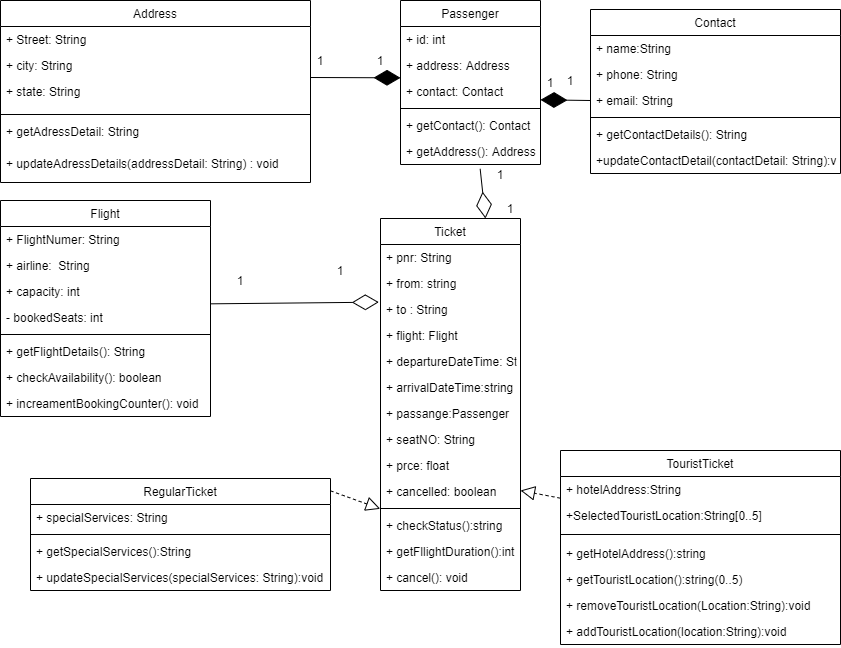

The diagram above was exported from draw.io. Its source (the exported page's mxGraphModel, read from the mxfile embedded in the PNG):
<mxGraphModel dx="1563" dy="645" grid="1" gridSize="10" guides="1" tooltips="1" connect="1" arrows="1" fold="1" page="1" pageScale="1" pageWidth="850" pageHeight="1100" math="0" shadow="0">
  <root>
    <mxCell id="0" />
    <mxCell id="1" parent="0" />
    <mxCell id="et4r4WBeVTfv9dm80hlc-8" value="Address" style="swimlane;fontStyle=0;childLayout=stackLayout;horizontal=1;startSize=26;fillColor=none;horizontalStack=0;resizeParent=1;resizeParentMax=0;resizeLast=0;collapsible=1;marginBottom=0;strokeColor=#000000;" vertex="1" parent="1">
      <mxGeometry y="20" width="310" height="182" as="geometry" />
    </mxCell>
    <mxCell id="et4r4WBeVTfv9dm80hlc-9" value="+ Street: String" style="text;strokeColor=none;fillColor=none;align=left;verticalAlign=top;spacingLeft=4;spacingRight=4;overflow=hidden;rotatable=0;points=[[0,0.5],[1,0.5]];portConstraint=eastwest;" vertex="1" parent="et4r4WBeVTfv9dm80hlc-8">
      <mxGeometry y="26" width="310" height="26" as="geometry" />
    </mxCell>
    <object label="+ city: String" id="et4r4WBeVTfv9dm80hlc-10">
      <mxCell style="text;strokeColor=none;fillColor=none;align=left;verticalAlign=top;spacingLeft=4;spacingRight=4;overflow=hidden;rotatable=0;points=[[0,0.5],[1,0.5]];portConstraint=eastwest;" vertex="1" parent="et4r4WBeVTfv9dm80hlc-8">
        <mxGeometry y="52" width="310" height="26" as="geometry" />
      </mxCell>
    </object>
    <mxCell id="et4r4WBeVTfv9dm80hlc-12" value="+ state: String" style="text;strokeColor=none;fillColor=none;align=left;verticalAlign=top;spacingLeft=4;spacingRight=4;overflow=hidden;rotatable=0;points=[[0,0.5],[1,0.5]];portConstraint=eastwest;" vertex="1" parent="et4r4WBeVTfv9dm80hlc-8">
      <mxGeometry y="78" width="310" height="32" as="geometry" />
    </mxCell>
    <mxCell id="et4r4WBeVTfv9dm80hlc-76" value="" style="line;strokeWidth=1;fillColor=none;align=left;verticalAlign=middle;spacingTop=-1;spacingLeft=3;spacingRight=3;rotatable=0;labelPosition=right;points=[];portConstraint=eastwest;" vertex="1" parent="et4r4WBeVTfv9dm80hlc-8">
      <mxGeometry y="110" width="310" height="8" as="geometry" />
    </mxCell>
    <mxCell id="et4r4WBeVTfv9dm80hlc-21" value="+ getAdressDetail: String" style="text;strokeColor=none;fillColor=none;align=left;verticalAlign=top;spacingLeft=4;spacingRight=4;overflow=hidden;rotatable=0;points=[[0,0.5],[1,0.5]];portConstraint=eastwest;" vertex="1" parent="et4r4WBeVTfv9dm80hlc-8">
      <mxGeometry y="118" width="310" height="32" as="geometry" />
    </mxCell>
    <mxCell id="et4r4WBeVTfv9dm80hlc-22" value="+ updateAdressDetails(addressDetail: String) : void" style="text;strokeColor=none;fillColor=none;align=left;verticalAlign=top;spacingLeft=4;spacingRight=4;overflow=hidden;rotatable=0;points=[[0,0.5],[1,0.5]];portConstraint=eastwest;" vertex="1" parent="et4r4WBeVTfv9dm80hlc-8">
      <mxGeometry y="150" width="310" height="32" as="geometry" />
    </mxCell>
    <mxCell id="et4r4WBeVTfv9dm80hlc-23" value="Flight" style="swimlane;fontStyle=0;childLayout=stackLayout;horizontal=1;startSize=26;fillColor=none;horizontalStack=0;resizeParent=1;resizeParentMax=0;resizeLast=0;collapsible=1;marginBottom=0;strokeColor=#000000;" vertex="1" parent="1">
      <mxGeometry y="220" width="210" height="216" as="geometry" />
    </mxCell>
    <mxCell id="et4r4WBeVTfv9dm80hlc-24" value="+ FlightNumer: String " style="text;strokeColor=none;fillColor=none;align=left;verticalAlign=top;spacingLeft=4;spacingRight=4;overflow=hidden;rotatable=0;points=[[0,0.5],[1,0.5]];portConstraint=eastwest;" vertex="1" parent="et4r4WBeVTfv9dm80hlc-23">
      <mxGeometry y="26" width="210" height="26" as="geometry" />
    </mxCell>
    <mxCell id="et4r4WBeVTfv9dm80hlc-25" value="+ airline:  String" style="text;strokeColor=none;fillColor=none;align=left;verticalAlign=top;spacingLeft=4;spacingRight=4;overflow=hidden;rotatable=0;points=[[0,0.5],[1,0.5]];portConstraint=eastwest;" vertex="1" parent="et4r4WBeVTfv9dm80hlc-23">
      <mxGeometry y="52" width="210" height="26" as="geometry" />
    </mxCell>
    <mxCell id="et4r4WBeVTfv9dm80hlc-26" value="+ capacity: int" style="text;strokeColor=none;fillColor=none;align=left;verticalAlign=top;spacingLeft=4;spacingRight=4;overflow=hidden;rotatable=0;points=[[0,0.5],[1,0.5]];portConstraint=eastwest;" vertex="1" parent="et4r4WBeVTfv9dm80hlc-23">
      <mxGeometry y="78" width="210" height="26" as="geometry" />
    </mxCell>
    <mxCell id="et4r4WBeVTfv9dm80hlc-27" value="- bookedSeats: int" style="text;strokeColor=none;fillColor=none;align=left;verticalAlign=top;spacingLeft=4;spacingRight=4;overflow=hidden;rotatable=0;points=[[0,0.5],[1,0.5]];portConstraint=eastwest;" vertex="1" parent="et4r4WBeVTfv9dm80hlc-23">
      <mxGeometry y="104" width="210" height="26" as="geometry" />
    </mxCell>
    <mxCell id="et4r4WBeVTfv9dm80hlc-79" value="" style="line;strokeWidth=1;fillColor=none;align=left;verticalAlign=middle;spacingTop=-1;spacingLeft=3;spacingRight=3;rotatable=0;labelPosition=right;points=[];portConstraint=eastwest;" vertex="1" parent="et4r4WBeVTfv9dm80hlc-23">
      <mxGeometry y="130" width="210" height="8" as="geometry" />
    </mxCell>
    <mxCell id="et4r4WBeVTfv9dm80hlc-28" value="+ getFlightDetails(): String" style="text;strokeColor=none;fillColor=none;align=left;verticalAlign=top;spacingLeft=4;spacingRight=4;overflow=hidden;rotatable=0;points=[[0,0.5],[1,0.5]];portConstraint=eastwest;" vertex="1" parent="et4r4WBeVTfv9dm80hlc-23">
      <mxGeometry y="138" width="210" height="26" as="geometry" />
    </mxCell>
    <mxCell id="et4r4WBeVTfv9dm80hlc-29" value="+ checkAvailability(): boolean" style="text;strokeColor=none;fillColor=none;align=left;verticalAlign=top;spacingLeft=4;spacingRight=4;overflow=hidden;rotatable=0;points=[[0,0.5],[1,0.5]];portConstraint=eastwest;" vertex="1" parent="et4r4WBeVTfv9dm80hlc-23">
      <mxGeometry y="164" width="210" height="26" as="geometry" />
    </mxCell>
    <mxCell id="et4r4WBeVTfv9dm80hlc-30" value="+ increamentBookingCounter(): void" style="text;strokeColor=none;fillColor=none;align=left;verticalAlign=top;spacingLeft=4;spacingRight=4;overflow=hidden;rotatable=0;points=[[0,0.5],[1,0.5]];portConstraint=eastwest;" vertex="1" parent="et4r4WBeVTfv9dm80hlc-23">
      <mxGeometry y="190" width="210" height="26" as="geometry" />
    </mxCell>
    <mxCell id="et4r4WBeVTfv9dm80hlc-31" value="Passenger" style="swimlane;fontStyle=0;childLayout=stackLayout;horizontal=1;startSize=26;fillColor=none;horizontalStack=0;resizeParent=1;resizeParentMax=0;resizeLast=0;collapsible=1;marginBottom=0;strokeColor=#000000;" vertex="1" parent="1">
      <mxGeometry x="400" y="20" width="140" height="164" as="geometry" />
    </mxCell>
    <mxCell id="et4r4WBeVTfv9dm80hlc-32" value="+ id: int" style="text;strokeColor=none;fillColor=none;align=left;verticalAlign=top;spacingLeft=4;spacingRight=4;overflow=hidden;rotatable=0;points=[[0,0.5],[1,0.5]];portConstraint=eastwest;" vertex="1" parent="et4r4WBeVTfv9dm80hlc-31">
      <mxGeometry y="26" width="140" height="26" as="geometry" />
    </mxCell>
    <mxCell id="et4r4WBeVTfv9dm80hlc-33" value="+ address: Address" style="text;strokeColor=none;fillColor=none;align=left;verticalAlign=top;spacingLeft=4;spacingRight=4;overflow=hidden;rotatable=0;points=[[0,0.5],[1,0.5]];portConstraint=eastwest;" vertex="1" parent="et4r4WBeVTfv9dm80hlc-31">
      <mxGeometry y="52" width="140" height="26" as="geometry" />
    </mxCell>
    <mxCell id="et4r4WBeVTfv9dm80hlc-34" value="+ contact: Contact" style="text;strokeColor=none;fillColor=none;align=left;verticalAlign=top;spacingLeft=4;spacingRight=4;overflow=hidden;rotatable=0;points=[[0,0.5],[1,0.5]];portConstraint=eastwest;" vertex="1" parent="et4r4WBeVTfv9dm80hlc-31">
      <mxGeometry y="78" width="140" height="26" as="geometry" />
    </mxCell>
    <mxCell id="et4r4WBeVTfv9dm80hlc-77" value="" style="line;strokeWidth=1;fillColor=none;align=left;verticalAlign=middle;spacingTop=-1;spacingLeft=3;spacingRight=3;rotatable=0;labelPosition=right;points=[];portConstraint=eastwest;" vertex="1" parent="et4r4WBeVTfv9dm80hlc-31">
      <mxGeometry y="104" width="140" height="8" as="geometry" />
    </mxCell>
    <mxCell id="et4r4WBeVTfv9dm80hlc-35" value="+ getContact(): Contact" style="text;strokeColor=none;fillColor=none;align=left;verticalAlign=top;spacingLeft=4;spacingRight=4;overflow=hidden;rotatable=0;points=[[0,0.5],[1,0.5]];portConstraint=eastwest;" vertex="1" parent="et4r4WBeVTfv9dm80hlc-31">
      <mxGeometry y="112" width="140" height="26" as="geometry" />
    </mxCell>
    <mxCell id="et4r4WBeVTfv9dm80hlc-36" value="+ getAddress(): Address" style="text;strokeColor=none;fillColor=none;align=left;verticalAlign=top;spacingLeft=4;spacingRight=4;overflow=hidden;rotatable=0;points=[[0,0.5],[1,0.5]];portConstraint=eastwest;" vertex="1" parent="et4r4WBeVTfv9dm80hlc-31">
      <mxGeometry y="138" width="140" height="26" as="geometry" />
    </mxCell>
    <mxCell id="et4r4WBeVTfv9dm80hlc-37" value="Contact" style="swimlane;fontStyle=0;childLayout=stackLayout;horizontal=1;startSize=26;fillColor=none;horizontalStack=0;resizeParent=1;resizeParentMax=0;resizeLast=0;collapsible=1;marginBottom=0;strokeColor=#000000;" vertex="1" parent="1">
      <mxGeometry x="590" y="29" width="250" height="164" as="geometry" />
    </mxCell>
    <mxCell id="et4r4WBeVTfv9dm80hlc-38" value="+ name:String" style="text;strokeColor=none;fillColor=none;align=left;verticalAlign=top;spacingLeft=4;spacingRight=4;overflow=hidden;rotatable=0;points=[[0,0.5],[1,0.5]];portConstraint=eastwest;" vertex="1" parent="et4r4WBeVTfv9dm80hlc-37">
      <mxGeometry y="26" width="250" height="26" as="geometry" />
    </mxCell>
    <mxCell id="et4r4WBeVTfv9dm80hlc-39" value="+ phone: String" style="text;strokeColor=none;fillColor=none;align=left;verticalAlign=top;spacingLeft=4;spacingRight=4;overflow=hidden;rotatable=0;points=[[0,0.5],[1,0.5]];portConstraint=eastwest;" vertex="1" parent="et4r4WBeVTfv9dm80hlc-37">
      <mxGeometry y="52" width="250" height="26" as="geometry" />
    </mxCell>
    <mxCell id="et4r4WBeVTfv9dm80hlc-71" value="" style="endArrow=diamondThin;endFill=1;endSize=24;html=1;exitX=0;exitY=0.5;exitDx=0;exitDy=0;" edge="1" parent="et4r4WBeVTfv9dm80hlc-37" source="et4r4WBeVTfv9dm80hlc-40">
      <mxGeometry width="160" relative="1" as="geometry">
        <mxPoint x="120" y="90.32999999999998" as="sourcePoint" />
        <mxPoint x="-50" y="90.32999999999998" as="targetPoint" />
      </mxGeometry>
    </mxCell>
    <mxCell id="et4r4WBeVTfv9dm80hlc-40" value="+ email: String" style="text;strokeColor=none;fillColor=none;align=left;verticalAlign=top;spacingLeft=4;spacingRight=4;overflow=hidden;rotatable=0;points=[[0,0.5],[1,0.5]];portConstraint=eastwest;" vertex="1" parent="et4r4WBeVTfv9dm80hlc-37">
      <mxGeometry y="78" width="250" height="26" as="geometry" />
    </mxCell>
    <mxCell id="et4r4WBeVTfv9dm80hlc-78" value="" style="line;strokeWidth=1;fillColor=none;align=left;verticalAlign=middle;spacingTop=-1;spacingLeft=3;spacingRight=3;rotatable=0;labelPosition=right;points=[];portConstraint=eastwest;" vertex="1" parent="et4r4WBeVTfv9dm80hlc-37">
      <mxGeometry y="104" width="250" height="8" as="geometry" />
    </mxCell>
    <mxCell id="et4r4WBeVTfv9dm80hlc-41" value="+ getContactDetails(): String" style="text;strokeColor=none;fillColor=none;align=left;verticalAlign=top;spacingLeft=4;spacingRight=4;overflow=hidden;rotatable=0;points=[[0,0.5],[1,0.5]];portConstraint=eastwest;" vertex="1" parent="et4r4WBeVTfv9dm80hlc-37">
      <mxGeometry y="112" width="250" height="26" as="geometry" />
    </mxCell>
    <mxCell id="et4r4WBeVTfv9dm80hlc-42" value="+updateContactDetail(contactDetail: String):void" style="text;strokeColor=none;fillColor=none;align=left;verticalAlign=top;spacingLeft=4;spacingRight=4;overflow=hidden;rotatable=0;points=[[0,0.5],[1,0.5]];portConstraint=eastwest;" vertex="1" parent="et4r4WBeVTfv9dm80hlc-37">
      <mxGeometry y="138" width="250" height="26" as="geometry" />
    </mxCell>
    <mxCell id="et4r4WBeVTfv9dm80hlc-44" value="Ticket" style="swimlane;fontStyle=0;childLayout=stackLayout;horizontal=1;startSize=26;fillColor=none;horizontalStack=0;resizeParent=1;resizeParentMax=0;resizeLast=0;collapsible=1;marginBottom=0;strokeColor=#000000;" vertex="1" parent="1">
      <mxGeometry x="380" y="238" width="140" height="372" as="geometry" />
    </mxCell>
    <mxCell id="et4r4WBeVTfv9dm80hlc-45" value="+ pnr: String" style="text;strokeColor=none;fillColor=none;align=left;verticalAlign=top;spacingLeft=4;spacingRight=4;overflow=hidden;rotatable=0;points=[[0,0.5],[1,0.5]];portConstraint=eastwest;" vertex="1" parent="et4r4WBeVTfv9dm80hlc-44">
      <mxGeometry y="26" width="140" height="26" as="geometry" />
    </mxCell>
    <mxCell id="et4r4WBeVTfv9dm80hlc-46" value="+ from: string" style="text;strokeColor=none;fillColor=none;align=left;verticalAlign=top;spacingLeft=4;spacingRight=4;overflow=hidden;rotatable=0;points=[[0,0.5],[1,0.5]];portConstraint=eastwest;" vertex="1" parent="et4r4WBeVTfv9dm80hlc-44">
      <mxGeometry y="52" width="140" height="26" as="geometry" />
    </mxCell>
    <mxCell id="et4r4WBeVTfv9dm80hlc-47" value="+ to : String" style="text;strokeColor=none;fillColor=none;align=left;verticalAlign=top;spacingLeft=4;spacingRight=4;overflow=hidden;rotatable=0;points=[[0,0.5],[1,0.5]];portConstraint=eastwest;" vertex="1" parent="et4r4WBeVTfv9dm80hlc-44">
      <mxGeometry y="78" width="140" height="26" as="geometry" />
    </mxCell>
    <mxCell id="et4r4WBeVTfv9dm80hlc-48" value="+ flight: Flight" style="text;strokeColor=none;fillColor=none;align=left;verticalAlign=top;spacingLeft=4;spacingRight=4;overflow=hidden;rotatable=0;points=[[0,0.5],[1,0.5]];portConstraint=eastwest;" vertex="1" parent="et4r4WBeVTfv9dm80hlc-44">
      <mxGeometry y="104" width="140" height="26" as="geometry" />
    </mxCell>
    <mxCell id="et4r4WBeVTfv9dm80hlc-49" value="+ departureDateTime: String" style="text;strokeColor=none;fillColor=none;align=left;verticalAlign=top;spacingLeft=4;spacingRight=4;overflow=hidden;rotatable=0;points=[[0,0.5],[1,0.5]];portConstraint=eastwest;" vertex="1" parent="et4r4WBeVTfv9dm80hlc-44">
      <mxGeometry y="130" width="140" height="26" as="geometry" />
    </mxCell>
    <mxCell id="et4r4WBeVTfv9dm80hlc-50" value="+ arrivalDateTime:string" style="text;strokeColor=none;fillColor=none;align=left;verticalAlign=top;spacingLeft=4;spacingRight=4;overflow=hidden;rotatable=0;points=[[0,0.5],[1,0.5]];portConstraint=eastwest;" vertex="1" parent="et4r4WBeVTfv9dm80hlc-44">
      <mxGeometry y="156" width="140" height="26" as="geometry" />
    </mxCell>
    <mxCell id="et4r4WBeVTfv9dm80hlc-51" value="+ passange:Passenger" style="text;strokeColor=none;fillColor=none;align=left;verticalAlign=top;spacingLeft=4;spacingRight=4;overflow=hidden;rotatable=0;points=[[0,0.5],[1,0.5]];portConstraint=eastwest;" vertex="1" parent="et4r4WBeVTfv9dm80hlc-44">
      <mxGeometry y="182" width="140" height="26" as="geometry" />
    </mxCell>
    <mxCell id="et4r4WBeVTfv9dm80hlc-52" value="+ seatNO: String" style="text;strokeColor=none;fillColor=none;align=left;verticalAlign=top;spacingLeft=4;spacingRight=4;overflow=hidden;rotatable=0;points=[[0,0.5],[1,0.5]];portConstraint=eastwest;" vertex="1" parent="et4r4WBeVTfv9dm80hlc-44">
      <mxGeometry y="208" width="140" height="26" as="geometry" />
    </mxCell>
    <mxCell id="et4r4WBeVTfv9dm80hlc-53" value="+ prce: float" style="text;strokeColor=none;fillColor=none;align=left;verticalAlign=top;spacingLeft=4;spacingRight=4;overflow=hidden;rotatable=0;points=[[0,0.5],[1,0.5]];portConstraint=eastwest;" vertex="1" parent="et4r4WBeVTfv9dm80hlc-44">
      <mxGeometry y="234" width="140" height="26" as="geometry" />
    </mxCell>
    <mxCell id="et4r4WBeVTfv9dm80hlc-74" value="" style="endArrow=block;dashed=1;endFill=0;endSize=12;html=1;entryX=-0.002;entryY=-0.141;entryDx=0;entryDy=0;entryPerimeter=0;" edge="1" parent="et4r4WBeVTfv9dm80hlc-44" target="et4r4WBeVTfv9dm80hlc-55">
      <mxGeometry width="160" relative="1" as="geometry">
        <mxPoint x="-50" y="272.33000000000004" as="sourcePoint" />
        <mxPoint x="110" y="272.33000000000004" as="targetPoint" />
      </mxGeometry>
    </mxCell>
    <mxCell id="et4r4WBeVTfv9dm80hlc-54" value="+ cancelled: boolean" style="text;strokeColor=none;fillColor=none;align=left;verticalAlign=top;spacingLeft=4;spacingRight=4;overflow=hidden;rotatable=0;points=[[0,0.5],[1,0.5]];portConstraint=eastwest;" vertex="1" parent="et4r4WBeVTfv9dm80hlc-44">
      <mxGeometry y="260" width="140" height="26" as="geometry" />
    </mxCell>
    <mxCell id="et4r4WBeVTfv9dm80hlc-80" value="" style="line;strokeWidth=1;fillColor=none;align=left;verticalAlign=middle;spacingTop=-1;spacingLeft=3;spacingRight=3;rotatable=0;labelPosition=right;points=[];portConstraint=eastwest;" vertex="1" parent="et4r4WBeVTfv9dm80hlc-44">
      <mxGeometry y="286" width="140" height="8" as="geometry" />
    </mxCell>
    <mxCell id="et4r4WBeVTfv9dm80hlc-55" value="+ checkStatus():string" style="text;strokeColor=none;fillColor=none;align=left;verticalAlign=top;spacingLeft=4;spacingRight=4;overflow=hidden;rotatable=0;points=[[0,0.5],[1,0.5]];portConstraint=eastwest;" vertex="1" parent="et4r4WBeVTfv9dm80hlc-44">
      <mxGeometry y="294" width="140" height="26" as="geometry" />
    </mxCell>
    <mxCell id="et4r4WBeVTfv9dm80hlc-56" value="+ getFllightDuration():int" style="text;strokeColor=none;fillColor=none;align=left;verticalAlign=top;spacingLeft=4;spacingRight=4;overflow=hidden;rotatable=0;points=[[0,0.5],[1,0.5]];portConstraint=eastwest;" vertex="1" parent="et4r4WBeVTfv9dm80hlc-44">
      <mxGeometry y="320" width="140" height="26" as="geometry" />
    </mxCell>
    <mxCell id="et4r4WBeVTfv9dm80hlc-57" value="+ cancel(): void" style="text;strokeColor=none;fillColor=none;align=left;verticalAlign=top;spacingLeft=4;spacingRight=4;overflow=hidden;rotatable=0;points=[[0,0.5],[1,0.5]];portConstraint=eastwest;" vertex="1" parent="et4r4WBeVTfv9dm80hlc-44">
      <mxGeometry y="346" width="140" height="26" as="geometry" />
    </mxCell>
    <mxCell id="et4r4WBeVTfv9dm80hlc-58" value="RegularTicket" style="swimlane;fontStyle=0;childLayout=stackLayout;horizontal=1;startSize=26;fillColor=none;horizontalStack=0;resizeParent=1;resizeParentMax=0;resizeLast=0;collapsible=1;marginBottom=0;strokeColor=#000000;" vertex="1" parent="1">
      <mxGeometry x="30" y="498" width="300" height="112" as="geometry" />
    </mxCell>
    <mxCell id="et4r4WBeVTfv9dm80hlc-59" value="+ specialServices: String" style="text;strokeColor=none;fillColor=none;align=left;verticalAlign=top;spacingLeft=4;spacingRight=4;overflow=hidden;rotatable=0;points=[[0,0.5],[1,0.5]];portConstraint=eastwest;" vertex="1" parent="et4r4WBeVTfv9dm80hlc-58">
      <mxGeometry y="26" width="300" height="26" as="geometry" />
    </mxCell>
    <mxCell id="et4r4WBeVTfv9dm80hlc-81" value="" style="line;strokeWidth=1;fillColor=none;align=left;verticalAlign=middle;spacingTop=-1;spacingLeft=3;spacingRight=3;rotatable=0;labelPosition=right;points=[];portConstraint=eastwest;" vertex="1" parent="et4r4WBeVTfv9dm80hlc-58">
      <mxGeometry y="52" width="300" height="8" as="geometry" />
    </mxCell>
    <mxCell id="et4r4WBeVTfv9dm80hlc-60" value="+ getSpecialServices():String" style="text;strokeColor=none;fillColor=none;align=left;verticalAlign=top;spacingLeft=4;spacingRight=4;overflow=hidden;rotatable=0;points=[[0,0.5],[1,0.5]];portConstraint=eastwest;" vertex="1" parent="et4r4WBeVTfv9dm80hlc-58">
      <mxGeometry y="60" width="300" height="26" as="geometry" />
    </mxCell>
    <mxCell id="et4r4WBeVTfv9dm80hlc-61" value="+ updateSpecialServices(specialServices: String):void" style="text;strokeColor=none;fillColor=none;align=left;verticalAlign=top;spacingLeft=4;spacingRight=4;overflow=hidden;rotatable=0;points=[[0,0.5],[1,0.5]];portConstraint=eastwest;" vertex="1" parent="et4r4WBeVTfv9dm80hlc-58">
      <mxGeometry y="86" width="300" height="26" as="geometry" />
    </mxCell>
    <mxCell id="et4r4WBeVTfv9dm80hlc-62" value="TouristTicket" style="swimlane;fontStyle=0;childLayout=stackLayout;horizontal=1;startSize=26;fillColor=none;horizontalStack=0;resizeParent=1;resizeParentMax=0;resizeLast=0;collapsible=1;marginBottom=0;strokeColor=#000000;" vertex="1" parent="1">
      <mxGeometry x="560" y="470" width="280" height="194" as="geometry" />
    </mxCell>
    <mxCell id="et4r4WBeVTfv9dm80hlc-75" value="" style="endArrow=block;dashed=1;endFill=0;endSize=12;html=1;exitX=-0.001;exitY=-0.167;exitDx=0;exitDy=0;exitPerimeter=0;" edge="1" parent="et4r4WBeVTfv9dm80hlc-62" source="et4r4WBeVTfv9dm80hlc-64">
      <mxGeometry width="160" relative="1" as="geometry">
        <mxPoint x="110" y="10" as="sourcePoint" />
        <mxPoint x="-40" y="40" as="targetPoint" />
      </mxGeometry>
    </mxCell>
    <mxCell id="et4r4WBeVTfv9dm80hlc-63" value="+ hotelAddress:String" style="text;strokeColor=none;fillColor=none;align=left;verticalAlign=top;spacingLeft=4;spacingRight=4;overflow=hidden;rotatable=0;points=[[0,0.5],[1,0.5]];portConstraint=eastwest;" vertex="1" parent="et4r4WBeVTfv9dm80hlc-62">
      <mxGeometry y="26" width="280" height="26" as="geometry" />
    </mxCell>
    <mxCell id="et4r4WBeVTfv9dm80hlc-64" value="+SelectedTouristLocation:String[0..5]" style="text;strokeColor=none;fillColor=none;align=left;verticalAlign=top;spacingLeft=4;spacingRight=4;overflow=hidden;rotatable=0;points=[[0,0.5],[1,0.5]];portConstraint=eastwest;" vertex="1" parent="et4r4WBeVTfv9dm80hlc-62">
      <mxGeometry y="52" width="280" height="26" as="geometry" />
    </mxCell>
    <mxCell id="et4r4WBeVTfv9dm80hlc-82" value="" style="line;strokeWidth=1;fillColor=none;align=left;verticalAlign=middle;spacingTop=-1;spacingLeft=3;spacingRight=3;rotatable=0;labelPosition=right;points=[];portConstraint=eastwest;" vertex="1" parent="et4r4WBeVTfv9dm80hlc-62">
      <mxGeometry y="78" width="280" height="12" as="geometry" />
    </mxCell>
    <mxCell id="et4r4WBeVTfv9dm80hlc-65" value="+ getHotelAddress():string" style="text;strokeColor=none;fillColor=none;align=left;verticalAlign=top;spacingLeft=4;spacingRight=4;overflow=hidden;rotatable=0;points=[[0,0.5],[1,0.5]];portConstraint=eastwest;" vertex="1" parent="et4r4WBeVTfv9dm80hlc-62">
      <mxGeometry y="90" width="280" height="26" as="geometry" />
    </mxCell>
    <mxCell id="et4r4WBeVTfv9dm80hlc-66" value="+ getTouristLocation():string(0..5)" style="text;strokeColor=none;fillColor=none;align=left;verticalAlign=top;spacingLeft=4;spacingRight=4;overflow=hidden;rotatable=0;points=[[0,0.5],[1,0.5]];portConstraint=eastwest;" vertex="1" parent="et4r4WBeVTfv9dm80hlc-62">
      <mxGeometry y="116" width="280" height="26" as="geometry" />
    </mxCell>
    <mxCell id="et4r4WBeVTfv9dm80hlc-67" value="+ removeTouristLocation(Location:String):void" style="text;strokeColor=none;fillColor=none;align=left;verticalAlign=top;spacingLeft=4;spacingRight=4;overflow=hidden;rotatable=0;points=[[0,0.5],[1,0.5]];portConstraint=eastwest;" vertex="1" parent="et4r4WBeVTfv9dm80hlc-62">
      <mxGeometry y="142" width="280" height="26" as="geometry" />
    </mxCell>
    <mxCell id="et4r4WBeVTfv9dm80hlc-68" value="+ addTouristLocation(location:String):void" style="text;strokeColor=none;fillColor=none;align=left;verticalAlign=top;spacingLeft=4;spacingRight=4;overflow=hidden;rotatable=0;points=[[0,0.5],[1,0.5]];portConstraint=eastwest;" vertex="1" parent="et4r4WBeVTfv9dm80hlc-62">
      <mxGeometry y="168" width="280" height="26" as="geometry" />
    </mxCell>
    <mxCell id="et4r4WBeVTfv9dm80hlc-70" value="" style="endArrow=diamondThin;endFill=1;endSize=24;html=1;" edge="1" parent="1">
      <mxGeometry width="160" relative="1" as="geometry">
        <mxPoint x="310" y="97" as="sourcePoint" />
        <mxPoint x="400" y="97.33000000000001" as="targetPoint" />
      </mxGeometry>
    </mxCell>
    <mxCell id="et4r4WBeVTfv9dm80hlc-72" value="" style="endArrow=diamondThin;endFill=0;endSize=24;html=1;exitX=0.569;exitY=1.167;exitDx=0;exitDy=0;exitPerimeter=0;entryX=0.75;entryY=0;entryDx=0;entryDy=0;" edge="1" parent="1" source="et4r4WBeVTfv9dm80hlc-36" target="et4r4WBeVTfv9dm80hlc-44">
      <mxGeometry width="160" relative="1" as="geometry">
        <mxPoint x="480" y="80" as="sourcePoint" />
        <mxPoint x="480" y="210" as="targetPoint" />
      </mxGeometry>
    </mxCell>
    <mxCell id="et4r4WBeVTfv9dm80hlc-73" value="" style="endArrow=diamondThin;endFill=0;endSize=24;html=1;entryX=-0.012;entryY=0.218;entryDx=0;entryDy=0;entryPerimeter=0;" edge="1" parent="1" target="et4r4WBeVTfv9dm80hlc-47">
      <mxGeometry width="160" relative="1" as="geometry">
        <mxPoint x="210" y="323.33" as="sourcePoint" />
        <mxPoint x="370" y="323.33" as="targetPoint" />
      </mxGeometry>
    </mxCell>
    <mxCell id="et4r4WBeVTfv9dm80hlc-83" value="1" style="text;html=1;strokeColor=none;fillColor=none;align=center;verticalAlign=middle;whiteSpace=wrap;rounded=0;" vertex="1" parent="1">
      <mxGeometry x="300" y="70" width="40" height="20" as="geometry" />
    </mxCell>
    <mxCell id="et4r4WBeVTfv9dm80hlc-86" value="1" style="text;html=1;strokeColor=none;fillColor=none;align=center;verticalAlign=middle;whiteSpace=wrap;rounded=0;" vertex="1" parent="1">
      <mxGeometry x="360" y="70" width="40" height="20" as="geometry" />
    </mxCell>
    <mxCell id="et4r4WBeVTfv9dm80hlc-87" value="1" style="text;html=1;strokeColor=none;fillColor=none;align=center;verticalAlign=middle;whiteSpace=wrap;rounded=0;" vertex="1" parent="1">
      <mxGeometry x="550" y="90" width="40" height="20" as="geometry" />
    </mxCell>
    <mxCell id="et4r4WBeVTfv9dm80hlc-88" value="1" style="text;html=1;strokeColor=none;fillColor=none;align=center;verticalAlign=middle;whiteSpace=wrap;rounded=0;" vertex="1" parent="1">
      <mxGeometry x="530" y="92" width="40" height="20" as="geometry" />
    </mxCell>
    <mxCell id="et4r4WBeVTfv9dm80hlc-89" value="1" style="text;html=1;strokeColor=none;fillColor=none;align=center;verticalAlign=middle;whiteSpace=wrap;rounded=0;" vertex="1" parent="1">
      <mxGeometry x="480" y="184" width="40" height="20" as="geometry" />
    </mxCell>
    <mxCell id="et4r4WBeVTfv9dm80hlc-90" value="1" style="text;html=1;strokeColor=none;fillColor=none;align=center;verticalAlign=middle;whiteSpace=wrap;rounded=0;" vertex="1" parent="1">
      <mxGeometry x="490" y="218" width="40" height="20" as="geometry" />
    </mxCell>
    <mxCell id="et4r4WBeVTfv9dm80hlc-91" value="1" style="text;html=1;strokeColor=none;fillColor=none;align=center;verticalAlign=middle;whiteSpace=wrap;rounded=0;" vertex="1" parent="1">
      <mxGeometry x="220" y="290" width="40" height="20" as="geometry" />
    </mxCell>
    <mxCell id="et4r4WBeVTfv9dm80hlc-92" value="1" style="text;html=1;strokeColor=none;fillColor=none;align=center;verticalAlign=middle;whiteSpace=wrap;rounded=0;" vertex="1" parent="1">
      <mxGeometry x="320" y="280" width="40" height="20" as="geometry" />
    </mxCell>
  </root>
</mxGraphModel>